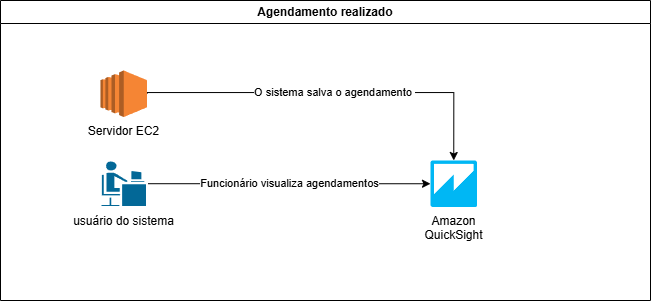

The diagram above was exported from draw.io. Its source (the exported page's mxGraphModel, read from the mxfile embedded in the PNG):
<mxGraphModel dx="1097" dy="559" grid="1" gridSize="10" guides="1" tooltips="1" connect="1" arrows="1" fold="1" page="1" pageScale="1" pageWidth="827" pageHeight="1169" math="0" shadow="0">
  <root>
    <mxCell id="0" />
    <mxCell id="1" parent="0" />
    <mxCell id="2" value="Agendamento realizado" style="swimlane;whiteSpace=wrap;html=1;" vertex="1" parent="1">
      <mxGeometry x="170" y="750" width="650" height="300" as="geometry" />
    </mxCell>
    <mxCell id="3" value="O sistema salva o agendamento&amp;nbsp;" style="edgeStyle=orthogonalEdgeStyle;rounded=0;orthogonalLoop=1;jettySize=auto;html=1;entryX=0.5;entryY=0;entryDx=0;entryDy=0;entryPerimeter=0;exitX=1;exitY=0.5;exitDx=0;exitDy=0;exitPerimeter=0;" edge="1" parent="2" source="7" target="6">
      <mxGeometry relative="1" as="geometry">
        <Array as="points">
          <mxPoint x="146" y="92" />
          <mxPoint x="453" y="92" />
        </Array>
        <mxPoint x="170" y="91.70588235294122" as="sourcePoint" />
        <mxPoint x="460.02857142857147" y="123.37999999999988" as="targetPoint" />
      </mxGeometry>
    </mxCell>
    <mxCell id="4" value="Funcionário visualiza agendamentos" style="edgeStyle=orthogonalEdgeStyle;rounded=0;orthogonalLoop=1;jettySize=auto;html=1;entryX=0;entryY=0.5;entryDx=0;entryDy=0;entryPerimeter=0;" edge="1" parent="2" source="5" target="6">
      <mxGeometry relative="1" as="geometry">
        <Array as="points">
          <mxPoint x="270" y="183" />
          <mxPoint x="270" y="183" />
        </Array>
        <mxPoint x="460.02857142857147" y="233.37999999999988" as="targetPoint" />
      </mxGeometry>
    </mxCell>
    <mxCell id="5" value="usuário do sistema" style="shape=mxgraph.cisco.people.androgenous_person;html=1;pointerEvents=1;dashed=0;fillColor=#036897;strokeColor=#ffffff;strokeWidth=2;verticalLabelPosition=bottom;verticalAlign=top;align=center;outlineConnect=0;" vertex="1" parent="2">
      <mxGeometry x="100" y="160" width="46.5" height="46.5" as="geometry" />
    </mxCell>
    <mxCell id="6" value="Amazon&lt;br&gt;QuickSight" style="outlineConnect=0;dashed=0;verticalLabelPosition=bottom;verticalAlign=top;align=center;html=1;shape=mxgraph.aws3.quicksight;fillColor=#00B7F4;gradientColor=none;" vertex="1" parent="2">
      <mxGeometry x="430" y="160" width="46.5" height="46.5" as="geometry" />
    </mxCell>
    <mxCell id="7" value="Servidor EC2" style="outlineConnect=0;dashed=0;verticalLabelPosition=bottom;verticalAlign=top;align=center;html=1;shape=mxgraph.aws3.ec2;fillColor=#F58534;gradientColor=none;" vertex="1" parent="2">
      <mxGeometry x="100.00000000000003" y="70" width="46.5" height="46.5" as="geometry" />
    </mxCell>
  </root>
</mxGraphModel>